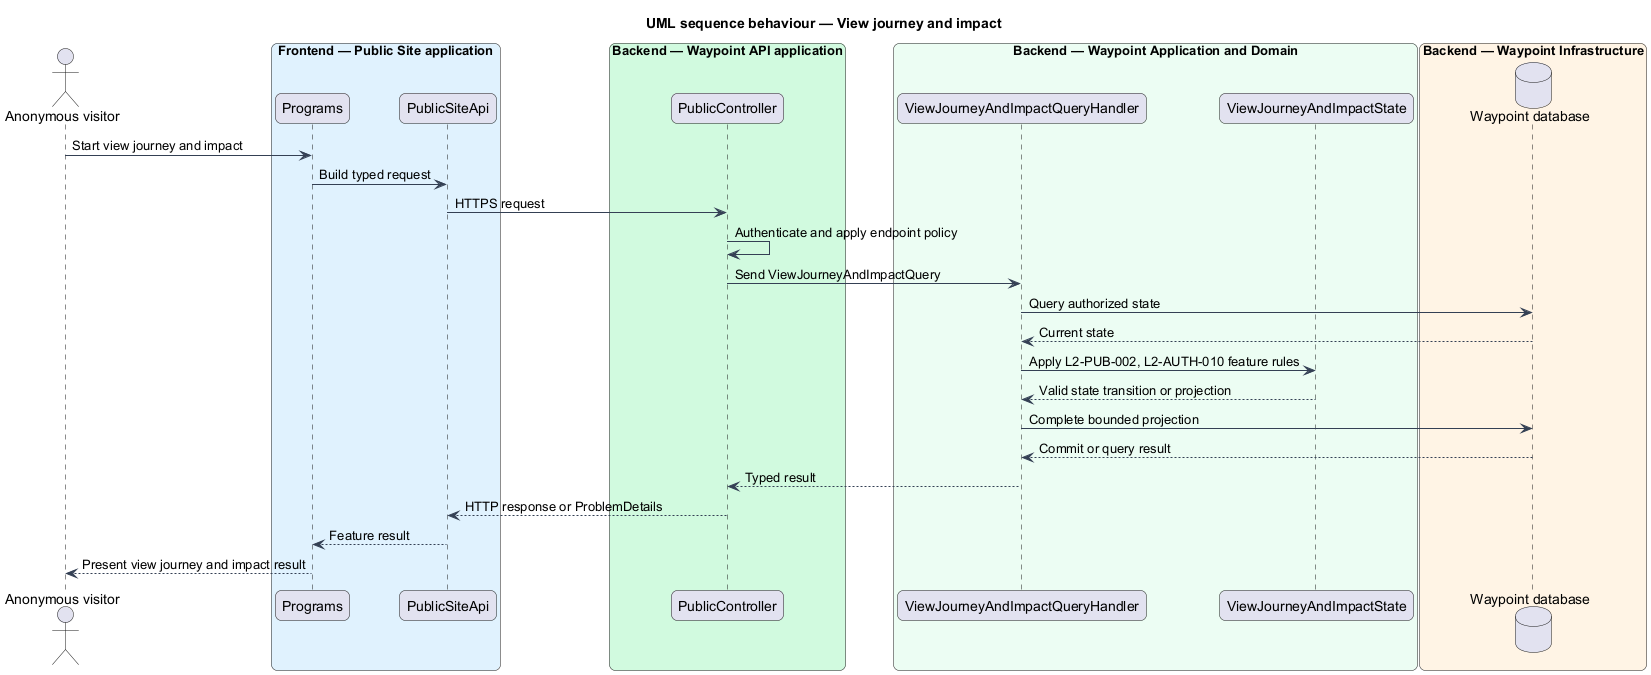

The diagram above was rendered by PlantUML. Its source (embedded in the PNG):
@startuml

title UML sequence behaviour — View journey and impact
skinparam backgroundColor #FFFFFF
skinparam shadowing false
skinparam roundcorner 12
skinparam defaultFontName Arial
skinparam ArrowColor #344054
skinparam rectangle {
  BorderColor #344054
  FontColor #101828
}
skinparam package {
  BorderColor #667085
  FontColor #101828
  BackgroundColor #F9FAFB
}
actor "Anonymous visitor" as actor
box "Frontend — Public Site application" #E0F2FE
  participant "Programs" as page
  participant "PublicSiteApi" as client
end box
box "Backend — Waypoint API application" #D1FADF
  participant "PublicController" as controller
end box
box "Backend — Waypoint Application and Domain" #ECFDF3
  participant "ViewJourneyAndImpactQueryHandler" as handler
  participant "ViewJourneyAndImpactState" as entity
end box
box "Backend — Waypoint Infrastructure" #FFF4E5
  database "Waypoint database" as db
end box
actor -> page : Start view journey and impact
page -> client : Build typed request
client -> controller : HTTPS request
controller -> controller : Authenticate and apply endpoint policy
controller -> handler : Send ViewJourneyAndImpactQuery
handler -> db : Query authorized state
db --> handler : Current state
handler -> entity : Apply L2-PUB-002, L2-AUTH-010 feature rules
entity --> handler : Valid state transition or projection
handler -> db : Complete bounded projection
db --> handler : Commit or query result
handler --> controller : Typed result
controller --> client : HTTP response or ProblemDetails
client --> page : Feature result
page --> actor : Present view journey and impact result
@enduml